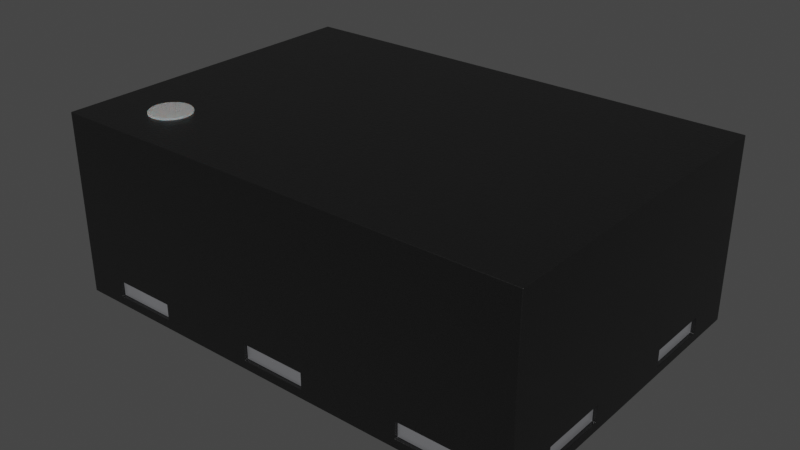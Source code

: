 # Source: UFDFN-6_1.45x1mm.blend  (saved by Blender 3.2.14; exported with 4.5.12 LTS)
import bpy
from mathutils import Matrix  # noqa: F401  (used for matrix-valued properties, if any)

bpy.ops.wm.read_factory_settings(use_empty=True)
scene = bpy.context.scene
scene.name = 'Scene'

# ---- collections
col_collection = bpy.data.collections.new('Collection'); scene.collection.children.link(col_collection)

# ---- materials (node trees are filled in below, after node groups)
mat_plastic_chip = bpy.data.materials.new('plastic_chip')
mat_plastic_chip.use_transparent_shadow = False
mat_plastic_chip.preview_render_type = 'CUBE'
mat_metal_pins = bpy.data.materials.new('metal_pins')
mat_metal_pins.use_transparent_shadow = False
mat_metal_pins.preview_render_type = 'CUBE'
mat_white_markings = bpy.data.materials.new('white_markings')
mat_white_markings.use_transparent_shadow = False
mat_white_markings.preview_render_type = 'FLAT'

# ---- material node trees
mat_plastic_chip.use_nodes = True; mat_plastic_chip.node_tree.nodes.clear()
_N = mat_plastic_chip.node_tree.nodes; _L = mat_plastic_chip.node_tree.links
n0 = _N.new('ShaderNodeBsdfPrincipled'); n0.name = 'Principled BSDF'; n0.location = (10, 300)
n0.distribution = 'GGX'
n0.subsurface_method = 'BURLEY'
n0.inputs[0].default_value = (0.009312, 0.009312, 0.009312, 1.0)
n0.inputs[1].default_value = 0.1372
n0.inputs[2].default_value = 0.3706
n0.inputs[3].default_value = 1.45
n0.inputs[27].default_value = (0.0, 0.0, 0.0, 1.0)
n0.inputs[28].default_value = 1.0
n1 = _N.new('ShaderNodeOutputMaterial'); n1.name = 'Material Output'; n1.location = (300, 300)
n2 = _N.new('ShaderNodeTexNoise'); n2.name = 'Noise Texture'; n2.location = (-893, 54)
n2.inputs[2].default_value = 200.0
n2.inputs[3].default_value = 3.6
n2.inputs[4].default_value = 0.8375
n3 = _N.new('ShaderNodeBump'); n3.name = 'Bump'; n3.location = (-604, -53)
n3.inputs[0].default_value = 0.08
n3.inputs[1].default_value = 1.0
n3.inputs[2].default_value = 1.0
_L.new(n0.outputs[0], n1.inputs[0])
_L.new(n2.outputs[0], n3.inputs[3])
_L.new(n3.outputs[0], n0.inputs[5])
n1.is_active_output = True
mat_metal_pins.use_nodes = True; mat_metal_pins.node_tree.nodes.clear()
_N = mat_metal_pins.node_tree.nodes; _L = mat_metal_pins.node_tree.links
n0 = _N.new('ShaderNodeMapping'); n0.name = 'Mapping'; n0.location = (-1447, -91)
n0.inputs[3].default_value = (4.8, 1.2, 1.1)
n1 = _N.new('ShaderNodeBsdfPrincipled'); n1.name = 'Principled BSDF'; n1.location = (-560, 254)
n1.distribution = 'GGX'
n1.subsurface_method = 'BURLEY'
n1.inputs[1].default_value = 0.7818
n1.inputs[2].default_value = 0.2886
n1.inputs[3].default_value = 1.45
n1.inputs[13].default_value = 0.0
n1.inputs[27].default_value = (0.0, 0.0, 0.0, 1.0)
n1.inputs[28].default_value = 1.0
n2 = _N.new('ShaderNodeOutputMaterial'); n2.name = 'Material Output.002'; n2.location = (-205, 253)
n2.width = 213
n3 = _N.new('ShaderNodeTexNoise'); n3.name = 'Noise Texture.002'; n3.location = (-1228, -73)
n3.inputs[2].default_value = 0.1
n3.inputs[3].default_value = 7.0
n3.inputs[4].default_value = 0.6
n3.inputs[8].default_value = 0.4
n4 = _N.new('ShaderNodeTexCoord'); n4.name = 'Texture Coordinate'; n4.location = (-1636, -116)
n5 = _N.new('ShaderNodeMix'); n5.name = 'Mix.001'; n5.location = (-921, 45)
n5.data_type = 'RGBA'
n5.inputs[6].default_value = (0.9398, 0.9547, 1.0, 1.0)
n5.inputs[7].default_value = (0.13, 0.1259, 0.1359, 1.0)
n6 = _N.new('ShaderNodeBump'); n6.name = 'Bump.001'; n6.location = (-1001, -227)
n6.inputs[0].default_value = 0.05
n6.inputs[1].default_value = 0.01
n6.inputs[2].default_value = 1.0
_L.new(n1.outputs[0], n2.inputs[0])
_L.new(n3.outputs[0], n6.inputs[3])
_L.new(n0.outputs[0], n3.inputs[0])
_L.new(n3.outputs[0], n5.inputs[0])
_L.new(n4.outputs[3], n0.inputs[0])
_L.new(n5.outputs[2], n1.inputs[0])
_L.new(n6.outputs[0], n1.inputs[5])
n2.is_active_output = True
mat_white_markings.use_nodes = True; mat_white_markings.node_tree.nodes.clear()
_N = mat_white_markings.node_tree.nodes; _L = mat_white_markings.node_tree.links
n0 = _N.new('ShaderNodeOutputMaterial'); n0.name = 'Material Output'; n0.location = (300, 300)
n1 = _N.new('ShaderNodeBsdfPrincipled'); n1.name = 'Principled BSDF'; n1.location = (-34, 272)
n1.distribution = 'GGX'
n1.subsurface_method = 'BURLEY'
n1.inputs[1].default_value = 0.02
n1.inputs[2].default_value = 0.4636
n1.inputs[3].default_value = 1.4
n1.inputs[8].default_value = 1.0
n1.inputs[10].default_value = 0.3682
n1.inputs[13].default_value = 0.6591
n1.inputs[18].default_value = 0.2318
n1.inputs[20].default_value = 0.6709
n1.inputs[24].default_value = 0.1191
n1.inputs[27].default_value = (0.0, 0.0, 0.0, 1.0)
n1.inputs[28].default_value = 1.0
n2 = _N.new('ShaderNodeMapping'); n2.name = 'Mapping'; n2.location = (-1010, 265)
n2.inputs[3].default_value = (3.0, 1.0, 1.0)
n3 = _N.new('ShaderNodeTexCoord'); n3.name = 'Texture Coordinate'; n3.location = (-1250, 180)
n4 = _N.new('ShaderNodeBump'); n4.name = 'Bump'; n4.location = (-376, -99)
n4.inputs[0].default_value = 0.05
n4.inputs[1].default_value = 1.0
n4.inputs[2].default_value = 1.0
n5 = _N.new('ShaderNodeTexNoise'); n5.name = 'Noise Texture'; n5.location = (-662, 176)
n5.inputs[2].default_value = 88.0
n5.inputs[3].default_value = 10.8
n5.inputs[4].default_value = 0.9167
n5.inputs[8].default_value = 1.6
n6 = _N.new('ShaderNodeValToRGB'); n6.name = 'ColorRamp'; n6.location = (-354, 186)
while len(n6.color_ramp.elements) > 1: n6.color_ramp.elements.remove(n6.color_ramp.elements[-1])
n6.color_ramp.elements[0].position = 0.0; n6.color_ramp.elements[0].color = (0.2596, 0.2596, 0.2596, 1.0)
_e = n6.color_ramp.elements.new(1.0); _e.color = (0.6303, 0.6303, 0.6303, 1.0)
n7 = _N.new('ShaderNodeMix'); n7.name = 'Mix'; n7.location = (-204, 152)
n7.data_type = 'RGBA'
n7.inputs[0].default_value = 0.3682
n7.inputs[7].default_value = (0.2525, 0.2525, 0.2525, 1.0)
_L.new(n5.outputs[0], n6.inputs[0])
_L.new(n1.outputs[0], n0.inputs[0])
_L.new(n3.outputs[2], n2.inputs[0])
_L.new(n2.outputs[0], n5.inputs[0])
_L.new(n5.outputs[0], n4.inputs[3])
_L.new(n4.outputs[0], n1.inputs[5])
_L.new(n6.outputs[0], n7.inputs[6])
_L.new(n7.outputs[2], n1.inputs[0])
n0.is_active_output = True

# ---- world
world_world = bpy.data.worlds.new('World'); scene.world = world_world
world_world.use_nodes = True; world_world.node_tree.nodes.clear()
_N = world_world.node_tree.nodes; _L = world_world.node_tree.links
n0 = _N.new('ShaderNodeOutputWorld'); n0.name = 'World Output'; n0.location = (300, 300)
n1 = _N.new('ShaderNodeBackground'); n1.name = 'Background'; n1.location = (10, 300)
n1.inputs[0].default_value = (0.05088, 0.05088, 0.05088, 1.0)
_L.new(n1.outputs[0], n0.inputs[0])
n0.is_active_output = True
world_world.color = (0.05088, 0.05088, 0.05088)
world_world.use_sun_shadow = False
world_world.sun_shadow_jitter_overblur = 0.0

# ---- meshes
me_shape_9_indexedfaceset = bpy.data.meshes.new('SHAPE_9_IndexedFaceSet')
me_shape_9_indexedfaceset.from_pydata([(-0.725, 0.5, 0.05), (0.725, 0.5, 0.05), (-0.725, 0.5, 0.6), (0.725, 0.5, 0.6), (0.725, -0.5, 0.05), (-0.725, -0.5, 0.6), (0.725, -0.5, 0.6), (-0.725, -0.5, 0.05), (0.6, 0.36, 0.077), (0.1, 0.36, 0.077), (-0.1, 0.36, 0.077), (-0.4, 0.36, 0.127), (-0.4, 0.36, 0.077), (-0.6, 0.36, 0.077), (-0.6, -0.36, 0.077), (-0.4, -0.36, 0.127), (-0.4, -0.36, 0.077), (0.4, 0.36, 0.127), (-0.1, 0.36, 0.127), (-0.6, 0.36, 0.127), (0.1, -0.36, 0.077), (0.1, -0.36, 0.127), (-0.1, -0.36, 0.077), (-0.1, -0.36, 0.127), (-0.6, -0.36, 0.127), (0.6, 0.36, 0.127), (0.6, -0.36, 0.127), (0.6, -0.36, 0.077), (0.4, -0.36, 0.127), (0.4, -0.36, 0.077), (0.1, 0.36, 0.127), (0.4, 0.36, 0.077), (0.61, -0.15, 0.127), (-0.61, -0.15, 0.127), (-0.61, 0.15, 0.127), (0.61, 0.35, 0.077), (-0.61, 0.35, 0.077), (-0.61, -0.35, 0.077), (0.61, 0.15, 0.077), (-0.61, 0.35, 0.127), (-0.61, -0.35, 0.127), (0.61, 0.35, 0.127), (0.61, -0.15, 0.077), (-0.61, -0.15, 0.077), (-0.61, 0.15, 0.077), (0.61, -0.35, 0.127), (0.61, -0.35, 0.077), (0.61, 0.15, 0.127), (0.725, -0.35, 0.077), (0.725, -0.15, 0.077), (0.725, -0.35, 0.127), (0.725, 0.15, 0.077), (0.725, 0.35, 0.127), (0.725, 0.35, 0.077), (0.725, 0.15, 0.127), (0.725, -0.15, 0.127), (-0.725, -0.35, 0.077), (-0.725, -0.15, 0.077), (-0.725, -0.35, 0.127), (-0.725, 0.15, 0.077), (-0.725, 0.15, 0.127), (-0.725, -0.15, 0.127), (-0.725, 0.35, 0.127), (-0.725, 0.35, 0.077), (-0.6, 0.5, 0.077), (-0.4, 0.5, 0.077), (-0.1, 0.5, 0.077), (0.1, 0.5, 0.077), (0.4, 0.5, 0.077), (0.6, 0.5, 0.077), (0.4, 0.5, 0.127), (0.6, 0.5, 0.127), (-0.1, 0.5, 0.127), (0.1, 0.5, 0.127), (-0.4, 0.5, 0.127), (-0.6, 0.5, 0.127), (-0.6, -0.5, 0.077), (-0.4, -0.5, 0.077), (-0.1, -0.5, 0.077), (0.1, -0.5, 0.077), (0.4, -0.5, 0.077), (0.6, -0.5, 0.077), (-0.4, -0.5, 0.127), (0.4, -0.5, 0.127), (-0.1, -0.5, 0.127), (0.1, -0.5, 0.127), (-0.6, -0.5, 0.127), (0.6, -0.5, 0.127), (-0.5203, -0.3909, 0.605), (-0.4604, -0.3128, 0.605), (-0.4765, -0.285, 0.605), (-0.4893, -0.2752, 0.605), (-0.5642, -0.285, 0.605), (-0.4583, -0.3289, 0.605), (-0.5741, -0.3599, 0.605), (-0.5642, -0.3727, 0.605), (-0.4765, -0.3727, 0.605), (-0.5514, -0.3826, 0.605), (-0.4604, -0.3449, 0.605), (-0.5364, -0.269, 0.605), (-0.5514, -0.2752, 0.605), (-0.5741, -0.2979, 0.605), (-0.5043, -0.3888, 0.605), (-0.4893, -0.3826, 0.605), (-0.5802, -0.3449, 0.605), (-0.4666, -0.2979, 0.605), (-0.5824, -0.3289, 0.605), (-0.5802, -0.3128, 0.605), (-0.5043, -0.269, 0.605), (-0.4666, -0.3599, 0.605), (-0.5364, -0.3888, 0.605), (-0.5203, -0.2669, 0.605), (-0.5741, -0.3599, 0.505), (-0.5642, -0.3727, 0.505), (-0.4765, -0.285, 0.505), (-0.4893, -0.2752, 0.505), (-0.5043, -0.3888, 0.505), (-0.4893, -0.3826, 0.505), (-0.5802, -0.3449, 0.505), (-0.4666, -0.2979, 0.505), (-0.4604, -0.3128, 0.505), (-0.4583, -0.3289, 0.505), (-0.5642, -0.285, 0.505), (-0.5741, -0.2979, 0.505), (-0.5514, -0.2752, 0.505), (-0.5824, -0.3289, 0.505), (-0.5802, -0.3128, 0.505), (-0.5043, -0.269, 0.505), (-0.4604, -0.3449, 0.505), (-0.5514, -0.3826, 0.505), (-0.4666, -0.3599, 0.505), (-0.4765, -0.3727, 0.505), (-0.5203, -0.3909, 0.505), (-0.5364, -0.3888, 0.505), (-0.5364, -0.269, 0.505), (-0.5203, -0.2669, 0.505), (-0.4, 0.49, 0.127), (-0.1, -0.45, 4.371e-09), (-0.1, -0.15, 4.371e-09), (0.1, -0.15, -4.371e-09), (0.1, -0.45, -4.371e-09), (0.1, -0.45, 0.05), (-0.1, -0.15, 0.05), (-0.1, -0.45, 0.05), (0.1, -0.15, 0.05), (-0.4, 0.15, 1.748e-08), (-0.4, 0.45, 1.748e-08), (-0.4, 0.15, 0.05), (-0.6, 0.45, 2.623e-08), (-0.6, 0.15, 2.623e-08), (-0.6, 0.45, 0.05), (-0.6, 0.15, 0.05), (-0.4, 0.45, 0.05), (-0.1, 0.15, 4.371e-09), (0.1, 0.15, -4.371e-09), (0.1, 0.15, 0.05), (0.1, 0.45, -4.371e-09), (-0.1, 0.45, 4.371e-09), (0.1, 0.45, 0.05), (-0.1, 0.45, 0.05), (-0.1, 0.15, 0.05), (0.4, 0.45, -1.748e-08), (0.6, 0.15, -2.623e-08), (0.4, 0.15, -1.748e-08), (0.4, 0.15, 0.05), (0.6, 0.45, -2.623e-08), (0.4, 0.45, 0.05), (0.6, 0.45, 0.05), (0.6, 0.15, 0.05), (0.4, -0.45, -1.748e-08), (0.6, -0.15, -2.623e-08), (0.4, -0.15, -1.748e-08), (0.6, -0.45, -2.623e-08), (0.6, -0.45, 0.05), (0.6, -0.15, 0.05), (0.4, -0.15, 0.05), (0.4, -0.45, 0.05), (-0.6, -0.49, 0.077), (-0.4, -0.49, 0.077), (0.1, -0.49, 0.077), (0.6, 0.36, 0.077), (0.6, 0.49, 0.077), (0.4, 0.49, 0.127), (0.1, 0.36, 0.077), (0.1, 0.49, 0.127), (-0.1, 0.36, 0.077), (-0.4, 0.36, 0.127), (-0.4, 0.36, 0.077), (-0.6, 0.36, 0.077), (-0.6, -0.36, 0.077), (-0.4, -0.36, 0.127), (-0.4, -0.36, 0.077), (-0.1, -0.49, 0.077), (0.6, -0.49, 0.127), (-0.5, -0.1, 0.05), (-0.4, -0.1, 0.05), (-0.6, -0.2, 0.05), (-0.5, -0.1, 2.186e-08), (-0.6, -0.45, 0.05), (-0.6, -0.45, 2.623e-08), (-0.4, -0.45, 0.05), (-0.4, -0.45, 1.748e-08), (-0.4, -0.1, 1.748e-08), (-0.6, -0.2, 2.623e-08), (0.4, 0.36, 0.127), (-0.1, 0.36, 0.127), (-0.6, 0.36, 0.127), (0.1, -0.36, 0.077), (0.1, -0.36, 0.127), (-0.1, -0.36, 0.077), (-0.1, -0.36, 0.127), (-0.6, -0.36, 0.127), (-0.1, 0.49, 0.077), (-0.6, 0.49, 0.127), (-0.4, 0.49, 0.077), (0.6, 0.36, 0.127), (0.6, -0.49, 0.077), (0.4, -0.49, 0.077), (0.6, -0.36, 0.127), (0.6, -0.36, 0.077), (-0.1, 0.49, 0.127), (-0.4, -0.49, 0.127), (0.4, -0.49, 0.127), (-0.6, -0.49, 0.127), (0.1, -0.49, 0.127), (-0.1, -0.49, 0.127), (0.4, -0.36, 0.127), (0.4, -0.36, 0.077), (-0.6, 0.49, 0.077), (0.1, 0.36, 0.127), (0.1, 0.49, 0.077), (0.4, 0.36, 0.077), (0.4, 0.49, 0.077), (0.6, 0.49, 0.127), (0.61, -0.15, 0.127), (-0.715, -0.35, 0.127), (-0.61, -0.15, 0.127), (-0.61, 0.15, 0.127), (0.715, 0.35, 0.127), (-0.715, 0.35, 0.077), (0.61, 0.35, 0.077), (-0.61, 0.35, 0.077), (-0.715, 0.15, 0.127), (-0.715, 0.15, 0.077), (-0.715, -0.35, 0.077), (-0.61, -0.35, 0.077), (0.61, 0.15, 0.077), (-0.715, 0.35, 0.127), (-0.61, 0.35, 0.127), (-0.61, -0.35, 0.127), (0.715, -0.15, 0.127), (0.715, -0.35, 0.127), (0.715, 0.15, 0.127), (0.715, 0.35, 0.077), (-0.715, -0.15, 0.077), (-0.715, -0.15, 0.127), (0.61, 0.35, 0.127), (0.715, -0.15, 0.077), (0.715, 0.15, 0.077), (0.61, -0.15, 0.077), (0.715, -0.35, 0.077), (-0.61, -0.15, 0.077), (-0.61, 0.15, 0.077), (0.61, -0.35, 0.127), (0.61, -0.35, 0.077), (0.61, 0.15, 0.127)], [], [(6, 50, 55), (49, 1, 51), (7, 57, 59), (67, 68, 1), (73, 72, 2), (83, 87, 6), (53, 1, 52), (1, 3, 52), (2, 60, 61, 5), (6, 4, 50), (4, 48, 50), (54, 52, 3), (60, 59, 57, 61), (49, 48, 4), (1, 53, 51), (49, 4, 1), (58, 56, 7), (7, 5, 58), (58, 5, 61), (2, 0, 62), (0, 63, 62), (74, 72, 66, 65), (2, 62, 60), (63, 0, 59), (0, 7, 59), (7, 56, 57), (68, 69, 1), (1, 0, 66), (0, 64, 65), (65, 66, 0), (66, 67, 1), (75, 64, 0), (3, 1, 71), (1, 69, 71), (75, 0, 2), (67, 73, 70, 68), (74, 75, 2), (2, 3, 73), (3, 71, 70), (85, 79, 80, 83), (3, 70, 73), (74, 2, 72), (3, 2, 5, 6), (55, 54, 3, 6), (76, 7, 77), (7, 4, 78), (77, 7, 78), (4, 81, 80), (78, 84, 82, 77), (70, 71, 25, 17), (80, 79, 4), (79, 78, 4), (81, 4, 87), (4, 6, 87), (5, 7, 86), (7, 76, 86), (86, 82, 5), (82, 84, 5), (5, 84, 6), (84, 85, 6), (85, 83, 6), (83, 28, 26, 87), (86, 24, 15, 82), (68, 31, 8, 69), (66, 10, 9, 67), (76, 77, 16, 14), (78, 79, 20, 22), (80, 81, 27, 29), (75, 74, 11, 19), (72, 73, 30, 18), (84, 23, 21, 85), (64, 13, 12, 65), (71, 69, 8, 25), (68, 70, 17, 31), (73, 67, 9, 30), (66, 72, 18, 10), (74, 65, 12, 11), (64, 75, 19, 13), (76, 14, 24, 86), (82, 15, 16, 77), (78, 22, 23, 84), (85, 21, 20, 79), (80, 29, 28, 83), (87, 26, 27, 81), (52, 54, 47, 41), (60, 62, 39, 34), (55, 50, 45, 32), (53, 35, 38, 51), (57, 56, 37, 43), (49, 42, 46, 48), (63, 59, 44, 36), (58, 61, 33, 40), (52, 41, 35, 53), (62, 63, 36, 39), (59, 60, 34, 44), (61, 57, 43, 33), (56, 58, 40, 37), (50, 48, 46, 45), (55, 32, 42, 49), (54, 51, 38, 47), (44, 34, 39, 36), (37, 40, 33, 43), (41, 47, 38, 35), (45, 46, 42, 32), (31, 17, 25, 8), (10, 18, 30, 9), (13, 19, 11, 12), (21, 23, 22, 20), (14, 16, 15, 24), (28, 29, 27, 26), (4, 7, 0, 1), (55, 49, 51, 54), (97, 110, 88, 102, 103, 96, 109, 98, 93, 89, 105, 90, 91, 108, 111, 99, 100, 92, 101, 107, 106, 104, 94, 95), (97, 95, 113, 129), (129, 113, 112, 118, 125, 126, 123, 122, 124, 134, 135, 127, 115, 114, 119, 120, 121, 128, 130, 131, 117, 116, 132, 133), (105, 89, 120, 119), (100, 99, 134, 124), (98, 109, 130, 128), (89, 93, 121, 120), (99, 111, 135, 134), (109, 96, 131, 130), (101, 92, 122, 123), (111, 108, 127, 135), (95, 94, 112, 113), (96, 103, 117, 131), (92, 100, 124, 122), (107, 101, 123, 126), (91, 90, 114, 115), (102, 88, 132, 116), (106, 107, 126, 125), (103, 102, 116, 117), (88, 110, 133, 132), (108, 91, 115, 127), (94, 104, 118, 112), (110, 97, 129, 133), (93, 98, 128, 121), (90, 105, 119, 114), (104, 106, 125, 118), (233, 182, 204, 215), (218, 226, 222, 193), (190, 211, 223, 221), (181, 180, 231, 232), (230, 183, 185, 212), (191, 178, 177, 189), (207, 179, 192, 209), (219, 216, 217, 227), (136, 213, 206, 186), (184, 220, 205, 229), (208, 210, 225, 224), (139, 144, 141, 140), (140, 141, 143, 137), (137, 143, 142, 138), (138, 142, 144, 139), (142, 143, 141, 144), (149, 148, 146, 145), (146, 152, 147, 145), (137, 138, 139, 140), (145, 147, 151, 149), (148, 150, 152, 146), (150, 151, 147, 152), (153, 157, 156, 154), (156, 158, 155, 154), (154, 155, 160, 153), (149, 151, 150, 148), (153, 160, 159, 157), (159, 160, 155, 158), (163, 161, 165, 162), (165, 167, 168, 162), (162, 168, 164, 163), (161, 166, 167, 165), (157, 159, 158, 156), (166, 164, 168, 167), (171, 175, 174, 170), (170, 174, 173, 172), (172, 173, 176, 169), (169, 176, 175, 171), (174, 175, 176, 173), (214, 187, 188, 228), (181, 233, 215, 180), (182, 232, 231, 204), (230, 184, 229, 183), (185, 205, 220, 212), (186, 187, 214, 136), (188, 206, 213, 228), (177, 223, 211, 189), (221, 178, 191, 190), (192, 225, 210, 209), (207, 208, 224, 179), (226, 227, 217, 222), (219, 218, 193, 216), (197, 194, 195, 202), (202, 201, 199, 203, 197), (203, 196, 194, 197), (199, 198, 196, 203), (201, 200, 198, 199), (202, 195, 200, 201), (163, 164, 166, 161), (169, 171, 170, 172), (222, 217, 216, 193), (224, 225, 192, 179), (221, 223, 177, 178), (213, 136, 214, 228), (182, 233, 181, 232), (220, 184, 230, 212), (238, 256, 265, 252), (248, 247, 242, 237), (250, 234, 263, 251), (253, 258, 246, 240), (261, 245, 244, 254), (257, 260, 264, 259), (241, 262, 243, 239), (236, 255, 235, 249), (240, 256, 238, 253), (239, 247, 248, 241), (242, 243, 262, 237), (236, 261, 254, 255), (245, 249, 235, 244), (260, 251, 263, 264), (250, 257, 259, 234), (265, 246, 258, 252), (254, 244, 235, 255), (250, 251, 260, 257), (252, 258, 253, 238), (242, 247, 239, 243), (237, 262, 241, 248), (249, 245, 261, 236), (265, 256, 240, 246), (264, 263, 234, 259), (204, 231, 180, 215), (205, 185, 183, 229), (206, 188, 187, 186), (210, 208, 207, 209), (191, 189, 211, 190), (227, 226, 218, 219), (195, 194, 196, 198, 200)])
me_shape_9_indexedfaceset.polygons.foreach_set('use_smooth', [True] * 235)
me_shape_9_indexedfaceset.polygons.foreach_set('material_index', [0, 0, 0, 0, 0, 0, 0, 0, 0, 0, 0, 0, 0, 0, 0, 0, 0, 0, 0, 0, 0, 0, 0, 0, 0, 0, 0, 0, 0, 0, 0, 0, 0, 0, 0, 0, 0, 0, 0, 0, 0, 0, 0, 0, 0, 0, 0, 0, 0, 0, 0, 0, 0, 0, 0, 0, 0, 0, 0, 0, 0, 0, 0, 0, 0, 0, 0, 0, 0, 0, 0, 0, 0, 0, 0, 0, 0, 0, 0, 0, 0, 0, 0, 0, 0, 0, 0, 0, 0, 0, 0, 0, 0, 0, 0, 0, 0, 0, 0, 0, 0, 0, 0, 0, 0, 0, 0, 0, 0, 0, 0, 0, 2, 2, 2, 2, 2, 2, 2, 2, 2, 2, 2, 2, 2, 2, 2, 2, 2, 2, 2, 2, 2, 2, 2, 2, 2, 2, 1, 1, 1, 1, 1, 1, 1, 1, 1, 1, 1, 1, 1, 1, 1, 1, 1, 1, 1, 1, 1, 1, 1, 1, 1, 1, 1, 1, 1, 1, 1, 1, 1, 1, 1, 1, 1, 1, 1, 1, 1, 1, 1, 1, 1, 1, 1, 1, 1, 1, 1, 1, 1, 1, 1, 1, 1, 1, 1, 1, 1, 1, 1, 1, 1, 1, 1, 1, 1, 1, 1, 1, 1, 1, 1, 1, 1, 1, 1, 1, 1, 1, 1, 1, 1, 1, 1, 1, 1, 1, 1, 1, 1, 1, 1, 1, 1])
_k = set([(0, 1), (0, 2), (0, 7), (1, 3), (1, 4), (2, 3), (2, 5), (3, 6), (4, 6), (4, 7), (5, 6), (5, 7), (8, 25), (8, 31), (8, 69), (9, 10), (9, 30), (9, 67), (10, 18), (10, 66), (11, 12), (11, 19), (11, 74), (12, 13), (12, 65), (13, 19), (13, 64), (14, 16), (14, 24), (14, 76), (15, 16), (15, 24), (15, 82), (16, 77), (17, 25), (17, 31), (17, 70), (18, 30), (18, 72), (19, 75), (20, 21), (20, 22), (20, 79), (21, 23), (21, 85), (22, 23), (22, 78), (23, 84), (24, 86), (25, 71), (26, 27), (26, 28), (26, 87), (27, 29), (27, 81), (28, 29), (28, 83), (29, 80), (30, 73), (31, 68), (32, 42), (32, 45), (32, 55), (33, 40), (33, 43), (33, 61), (34, 39), (34, 44), (34, 60), (35, 38), (35, 41), (35, 53), (36, 39), (36, 44), (36, 63), (37, 40), (37, 43), (37, 56), (38, 47), (38, 51), (39, 62), (40, 58), (41, 47), (41, 52), (42, 46), (42, 49), (43, 57), (44, 59), (45, 46), (45, 50), (46, 48), (47, 54), (48, 49), (48, 50), (49, 55), (50, 55), (51, 53), (51, 54), (52, 53), (52, 54), (56, 57), (56, 58), (57, 61), (58, 61), (59, 60), (59, 63), (60, 62), (62, 63), (64, 65), (64, 75), (65, 74), (66, 67), (66, 72), (67, 73), (68, 69), (68, 70), (69, 71), (70, 71), (72, 73), (74, 75), (76, 77), (76, 86), (77, 82), (78, 79), (78, 84), (79, 85), (80, 81), (80, 83), (81, 87), (82, 86), (83, 87), (84, 85), (88, 102), (88, 110), (89, 93), (89, 105), (90, 91), (90, 105), (91, 108), (92, 100), (92, 101), (93, 98), (94, 95), (94, 104), (95, 97), (96, 103), (96, 109), (97, 110), (98, 109), (99, 100), (99, 111), (101, 107), (102, 103), (104, 106), (106, 107), (108, 111), (112, 113), (112, 118), (113, 129), (114, 115), (114, 119), (115, 127), (116, 117), (116, 132), (117, 131), (118, 125), (119, 120), (120, 121), (121, 128), (122, 123), (122, 124), (123, 126), (124, 134), (125, 126), (127, 135), (128, 130), (129, 133), (130, 131), (132, 133), (134, 135), (136, 186), (136, 213), (136, 214), (137, 138), (137, 140), (137, 143), (138, 139), (138, 142), (139, 140), (139, 144), (140, 141), (141, 143), (141, 144), (142, 143), (142, 144), (145, 146), (145, 147), (145, 149), (146, 148), (146, 152), (147, 151), (147, 152), (148, 149), (148, 150), (149, 151), (150, 151), (150, 152), (153, 154), (153, 157), (153, 160), (154, 155), (154, 156), (155, 158), (155, 160), (156, 157), (156, 158), (157, 159), (158, 159), (159, 160), (161, 163), (161, 165), (161, 166), (162, 163), (162, 165), (162, 168), (163, 164), (164, 166), (164, 168), (165, 167), (166, 167), (167, 168), (169, 171), (169, 172), (169, 176), (170, 171), (170, 172), (170, 174), (171, 175), (172, 173), (173, 174), (173, 176), (174, 175), (175, 176), (177, 178), (177, 189), (177, 223), (178, 191), (178, 221), (179, 192), (179, 207), (179, 224), (180, 181), (180, 215), (180, 231), (181, 232), (181, 233), (182, 204), (182, 232), (182, 233), (183, 185), (183, 229), (183, 230), (184, 220), (184, 229), (184, 230), (185, 205), (185, 212), (186, 187), (186, 206), (187, 188), (187, 214), (188, 206), (188, 228), (189, 191), (189, 211), (190, 191), (190, 211), (190, 221), (192, 209), (192, 225), (193, 216), (193, 218), (193, 222), (194, 195), (194, 196), (194, 197), (195, 200), (195, 202), (196, 198), (196, 203), (197, 202), (197, 203), (198, 199), (198, 200), (199, 201), (199, 203), (200, 201), (201, 202), (204, 215), (204, 231), (205, 220), (205, 229), (206, 213), (207, 208), (207, 209), (208, 210), (208, 224), (209, 210), (210, 225), (211, 223), (212, 220), (212, 230), (213, 228), (214, 228), (215, 233), (216, 217), (216, 219), (217, 222), (217, 227), (218, 219), (218, 226), (219, 227), (221, 223), (222, 226), (224, 225), (226, 227), (231, 232), (234, 250), (234, 259), (234, 263), (235, 244), (235, 249), (235, 255), (236, 249), (236, 255), (236, 261), (237, 242), (237, 248), (237, 262), (238, 252), (238, 253), (238, 256), (239, 241), (239, 243), (239, 247), (240, 246), (240, 253), (240, 256), (241, 248), (241, 262), (242, 243), (242, 247), (243, 262), (244, 245), (244, 254), (245, 249), (245, 261), (246, 258), (246, 265), (247, 248), (250, 251), (250, 257), (251, 260), (251, 263), (252, 258), (252, 265), (253, 258), (254, 255), (254, 261), (256, 265), (257, 259), (257, 260), (259, 264), (260, 264), (263, 264)])
me_shape_9_indexedfaceset.attributes.new('sharp_edge', 'BOOLEAN', 'EDGE').data.foreach_set('value', [ (min(e.vertices), max(e.vertices)) in _k for e in me_shape_9_indexedfaceset.edges])
_uv = me_shape_9_indexedfaceset.uv_layers.new(name='UVMap')
_uv.uv.foreach_set('vector', [0.1803, 0.8037, 0.2838, 0.4775, 0.4217, 0.4775, 0.4217, 0.443, 0.87, 0.4244, 0.6286, 0.443, 0.1803, 0.4244, 0.4217, 0.443, 0.6286, 0.443, 0.6089, 0.443, 0.8158, 0.443, 1.04, 0.4244, 0.6089, 0.4775, 0.471, 0.4775, 0.03995, 0.8037, 0.8158, 0.4775, 0.9537, 0.4775, 1.04, 0.8037, 0.7665, 0.443, 0.87, 0.4244, 0.7665, 0.4775, 0.87, 0.4244, 0.87, 0.8037, 0.7665, 0.4775, 0.87, 0.8037, 0.6286, 0.4775, 0.4217, 0.4775, 0.1803, 0.8037, 0.1803, 0.8037, 0.1803, 0.4244, 0.2838, 0.4775, 0.1803, 0.4244, 0.2838, 0.443, 0.2838, 0.4775, 0.6286, 0.4775, 0.7665, 0.4775, 0.87, 0.8037, 0.6286, 0.4775, 0.6286, 0.443, 0.4217, 0.443, 0.4217, 0.4775, 0.4217, 0.443, 0.2838, 0.443, 0.1803, 0.4244, 0.87, 0.4244, 0.7665, 0.443, 0.6286, 0.443, 0.4217, 0.443, 0.1803, 0.4244, 0.87, 0.4244, 0.2838, 0.4775, 0.2838, 0.443, 0.1803, 0.4244, 0.1803, 0.4244, 0.1803, 0.8037, 0.2838, 0.4775, 0.2838, 0.4775, 0.1803, 0.8037, 0.4217, 0.4775, 0.87, 0.8037, 0.87, 0.4244, 0.7665, 0.4775, 0.87, 0.4244, 0.7665, 0.443, 0.7665, 0.4775, 0.2641, 0.4775, 0.471, 0.4775, 0.471, 0.443, 0.2641, 0.443, 0.87, 0.8037, 0.7665, 0.4775, 0.6286, 0.4775, 0.7665, 0.443, 0.87, 0.4244, 0.6286, 0.443, 0.87, 0.4244, 0.1803, 0.4244, 0.6286, 0.443, 0.1803, 0.4244, 0.2838, 0.443, 0.4217, 0.443, 0.8158, 0.443, 0.9537, 0.443, 1.04, 0.4244, 1.04, 0.4244, 0.03995, 0.4244, 0.471, 0.443, 0.03995, 0.4244, 0.1262, 0.443, 0.2641, 0.443, 0.2641, 0.443, 0.471, 0.443, 0.03995, 0.4244, 0.471, 0.443, 0.6089, 0.443, 1.04, 0.4244, 0.1262, 0.4775, 0.1262, 0.443, 0.03995, 0.4244, 1.04, 0.8037, 1.04, 0.4244, 0.9537, 0.4775, 1.04, 0.4244, 0.9537, 0.443, 0.9537, 0.4775, 0.1262, 0.4775, 0.03995, 0.4244, 0.03995, 0.8037, 0.6089, 0.443, 0.6089, 0.4775, 0.8158, 0.4775, 0.8158, 0.443, 0.2641, 0.4775, 0.1262, 0.4775, 0.03995, 0.8037, 0.03995, 0.8037, 1.04, 0.8037, 0.6089, 0.4775, 1.04, 0.8037, 0.9537, 0.4775, 0.8158, 0.4775, 0.6089, 0.4775, 0.6089, 0.443, 0.8158, 0.443, 0.8158, 0.4775, 1.04, 0.8037, 0.8158, 0.4775, 0.6089, 0.4775, 0.2641, 0.4775, 0.03995, 0.8037, 0.471, 0.4775, 1.04, 0.87, 0.03995, 0.87, 0.03995, 0.1803, 1.04, 0.1803, 0.4217, 0.4775, 0.6286, 0.4775, 0.87, 0.8037, 0.1803, 0.8037, 0.1262, 0.443, 0.03995, 0.4244, 0.2641, 0.443, 0.03995, 0.4244, 1.04, 0.4244, 0.471, 0.443, 0.2641, 0.443, 0.03995, 0.4244, 0.471, 0.443, 1.04, 0.4244, 0.9537, 0.443, 0.8158, 0.443, 0.471, 0.443, 0.471, 0.4775, 0.2641, 0.4775, 0.2641, 0.443, 0.8158, 0.87, 0.9537, 0.87, 0.9537, 0.7734, 0.8158, 0.7734, 0.8158, 0.443, 0.6089, 0.443, 1.04, 0.4244, 0.6089, 0.443, 0.471, 0.443, 1.04, 0.4244, 0.9537, 0.443, 1.04, 0.4244, 0.9537, 0.4775, 1.04, 0.4244, 1.04, 0.8037, 0.9537, 0.4775, 0.03995, 0.8037, 0.03995, 0.4244, 0.1262, 0.4775, 0.03995, 0.4244, 0.1262, 0.443, 0.1262, 0.4775, 0.1262, 0.4775, 0.2641, 0.4775, 0.03995, 0.8037, 0.2641, 0.4775, 0.471, 0.4775, 0.03995, 0.8037, 0.03995, 0.8037, 0.471, 0.4775, 1.04, 0.8037, 0.471, 0.4775, 0.6089, 0.4775, 1.04, 0.8037, 0.6089, 0.4775, 0.8158, 0.4775, 1.04, 0.8037, 0.8158, 0.1803, 0.8158, 0.2769, 0.9537, 0.2769, 0.9537, 0.1803, 0.1262, 0.1803, 0.1262, 0.2769, 0.2641, 0.2769, 0.2641, 0.1803, 0.8158, 0.87, 0.8158, 0.7734, 0.9537, 0.7734, 0.9537, 0.87, 0.471, 0.87, 0.471, 0.7734, 0.6089, 0.7734, 0.6089, 0.87, 0.1262, 0.1803, 0.2641, 0.1803, 0.2641, 0.2769, 0.1262, 0.2769, 0.471, 0.1803, 0.6089, 0.1803, 0.6089, 0.2769, 0.471, 0.2769, 0.8158, 0.1803, 0.9537, 0.1803, 0.9537, 0.2769, 0.8158, 0.2769, 0.1262, 0.87, 0.2641, 0.87, 0.2641, 0.7734, 0.1262, 0.7734, 0.471, 0.87, 0.6089, 0.87, 0.6089, 0.7734, 0.471, 0.7734, 0.471, 0.1803, 0.471, 0.2769, 0.6089, 0.2769, 0.6089, 0.1803, 0.1262, 0.87, 0.1262, 0.7734, 0.2641, 0.7734, 0.2641, 0.87, 0.87, 0.4775, 0.87, 0.443, 0.7734, 0.443, 0.7734, 0.4775, 0.87, 0.443, 0.87, 0.4775, 0.7734, 0.4775, 0.7734, 0.443, 0.87, 0.4775, 0.87, 0.443, 0.7734, 0.443, 0.7734, 0.4775, 0.87, 0.443, 0.87, 0.4775, 0.7734, 0.4775, 0.7734, 0.443, 0.87, 0.4775, 0.87, 0.443, 0.7734, 0.443, 0.7734, 0.4775, 0.87, 0.443, 0.87, 0.4775, 0.7734, 0.4775, 0.7734, 0.443, 0.1803, 0.443, 0.2769, 0.443, 0.2769, 0.4775, 0.1803, 0.4775, 0.1803, 0.4775, 0.2769, 0.4775, 0.2769, 0.443, 0.1803, 0.443, 0.1803, 0.443, 0.2769, 0.443, 0.2769, 0.4775, 0.1803, 0.4775, 0.1803, 0.4775, 0.2769, 0.4775, 0.2769, 0.443, 0.1803, 0.443, 0.1803, 0.443, 0.2769, 0.443, 0.2769, 0.4775, 0.1803, 0.4775, 0.1803, 0.4775, 0.2769, 0.4775, 0.2769, 0.443, 0.1803, 0.443, 1.04, 0.7665, 1.04, 0.6286, 0.9606, 0.6286, 0.9606, 0.7665, 0.03995, 0.6286, 0.03995, 0.7665, 0.1193, 0.7665, 0.1193, 0.6286, 1.04, 0.4217, 1.04, 0.2838, 0.9606, 0.2838, 0.9606, 0.4217, 1.04, 0.7665, 0.9606, 0.7665, 0.9606, 0.6286, 1.04, 0.6286, 0.03995, 0.4217, 0.03995, 0.2838, 0.1193, 0.2838, 0.1193, 0.4217, 1.04, 0.4217, 0.9606, 0.4217, 0.9606, 0.2838, 1.04, 0.2838, 0.03995, 0.7665, 0.03995, 0.6286, 0.1193, 0.6286, 0.1193, 0.7665, 0.03995, 0.2838, 0.03995, 0.4217, 0.1193, 0.4217, 0.1193, 0.2838, 1.04, 0.4775, 0.9606, 0.4775, 0.9606, 0.443, 1.04, 0.443, 0.03995, 0.4775, 0.03995, 0.443, 0.1193, 0.443, 0.1193, 0.4775, 0.03995, 0.443, 0.03995, 0.4775, 0.1193, 0.4775, 0.1193, 0.443, 0.03995, 0.4775, 0.03995, 0.443, 0.1193, 0.443, 0.1193, 0.4775, 0.03995, 0.443, 0.03995, 0.4775, 0.1193, 0.4775, 0.1193, 0.443, 1.04, 0.4775, 1.04, 0.443, 0.9606, 0.443, 0.9606, 0.4775, 1.04, 0.4775, 0.9606, 0.4775, 0.9606, 0.443, 1.04, 0.443, 1.04, 0.4775, 1.04, 0.443, 0.9606, 0.443, 0.9606, 0.4775, 0.6286, 0.443, 0.6286, 0.4775, 0.7665, 0.4775, 0.7665, 0.443, 0.2838, 0.443, 0.2838, 0.4775, 0.4217, 0.4775, 0.4217, 0.443, 0.7665, 0.4775, 0.6286, 0.4775, 0.6286, 0.443, 0.7665, 0.443, 0.2838, 0.4775, 0.2838, 0.443, 0.4217, 0.443, 0.4217, 0.4775, 0.8158, 0.443, 0.8158, 0.4775, 0.9537, 0.4775, 0.9537, 0.443, 0.471, 0.443, 0.471, 0.4775, 0.6089, 0.4775, 0.6089, 0.443, 0.1262, 0.443, 0.1262, 0.4775, 0.2641, 0.4775, 0.2641, 0.443, 0.6089, 0.4775, 0.471, 0.4775, 0.471, 0.443, 0.6089, 0.443, 0.1262, 0.443, 0.2641, 0.443, 0.2641, 0.4775, 0.1262, 0.4775, 0.8158, 0.4775, 0.8158, 0.443, 0.9537, 0.443, 0.9537, 0.4775, 1.04, 0.1803, 0.03995, 0.1803, 0.03995, 0.87, 1.04, 0.87, 0.4217, 0.4775, 0.4217, 0.443, 0.6286, 0.443, 0.6286, 0.4775, 0.1597, 0.2613, 0.17, 0.257, 0.1811, 0.2556, 0.1922, 0.257, 0.2025, 0.2613, 0.2113, 0.2681, 0.2181, 0.2769, 0.2224, 0.2873, 0.2239, 0.2983, 0.2224, 0.3094, 0.2181, 0.3197, 0.2113, 0.3286, 0.2025, 0.3354, 0.1922, 0.3396, 0.1811, 0.3411, 0.17, 0.3396, 0.1597, 0.3354, 0.1508, 0.3286, 0.144, 0.3197, 0.1398, 0.3094, 0.1383, 0.2983, 0.1398, 0.2873, 0.144, 0.2769, 0.1508, 0.2681, 0.1597, 0.8072, 0.1508, 0.8072, 0.1508, 0.7382, 0.1597, 0.7382, 0.1597, 0.2613, 0.1508, 0.2681, 0.144, 0.2769, 0.1398, 0.2873, 0.1383, 0.2983, 0.1398, 0.3094, 0.144, 0.3197, 0.1508, 0.3286, 0.1597, 0.3354, 0.17, 0.3396, 0.1811, 0.3411, 0.1922, 0.3396, 0.2025, 0.3354, 0.2113, 0.3286, 0.2181, 0.3197, 0.2224, 0.3094, 0.2239, 0.2983, 0.2224, 0.2873, 0.2181, 0.2769, 0.2113, 0.2681, 0.2025, 0.2613, 0.1922, 0.257, 0.1811, 0.2556, 0.17, 0.257, 0.3197, 0.8072, 0.3094, 0.8072, 0.3094, 0.7382, 0.3197, 0.7382, 0.1597, 0.8072, 0.17, 0.8072, 0.17, 0.7382, 0.1597, 0.7382, 0.2873, 0.8072, 0.2769, 0.8072, 0.2769, 0.7382, 0.2873, 0.7382, 0.3094, 0.8072, 0.2983, 0.8072, 0.2983, 0.7382, 0.3094, 0.7382, 0.17, 0.8072, 0.1811, 0.8072, 0.1811, 0.7382, 0.17, 0.7382, 0.2769, 0.8072, 0.2681, 0.8072, 0.2681, 0.7382, 0.2769, 0.7382, 0.3197, 0.8072, 0.3286, 0.8072, 0.3286, 0.7382, 0.3197, 0.7382, 0.1811, 0.8072, 0.1922, 0.8072, 0.1922, 0.7382, 0.1811, 0.7382, 0.2681, 0.8072, 0.2769, 0.8072, 0.2769, 0.7382, 0.2681, 0.7382, 0.2113, 0.8072, 0.2025, 0.8072, 0.2025, 0.7382, 0.2113, 0.7382, 0.1508, 0.8072, 0.1597, 0.8072, 0.1597, 0.7382, 0.1508, 0.7382, 0.3094, 0.8072, 0.3197, 0.8072, 0.3197, 0.7382, 0.3094, 0.7382, 0.2025, 0.8072, 0.2113, 0.8072, 0.2113, 0.7382, 0.2025, 0.7382, 0.1922, 0.8072, 0.1811, 0.8072, 0.1811, 0.7382, 0.1922, 0.7382, 0.2983, 0.8072, 0.3094, 0.8072, 0.3094, 0.7382, 0.2983, 0.7382, 0.2025, 0.8072, 0.1922, 0.8072, 0.1922, 0.7382, 0.2025, 0.7382, 0.1811, 0.8072, 0.17, 0.8072, 0.17, 0.7382, 0.1811, 0.7382, 0.1922, 0.8072, 0.2025, 0.8072, 0.2025, 0.7382, 0.1922, 0.7382, 0.2769, 0.8072, 0.2873, 0.8072, 0.2873, 0.7382, 0.2769, 0.7382, 0.17, 0.8072, 0.1597, 0.8072, 0.1597, 0.7382, 0.17, 0.7382, 0.2983, 0.8072, 0.2873, 0.8072, 0.2873, 0.7382, 0.2983, 0.7382, 0.3286, 0.8072, 0.3197, 0.8072, 0.3197, 0.7382, 0.3286, 0.7382, 0.2873, 0.8072, 0.2983, 0.8072, 0.2983, 0.7382, 0.2873, 0.7382, 0.9537, 0.8631, 0.8158, 0.8631, 0.8158, 0.7734, 0.9537, 0.7734, 0.9537, 0.2769, 0.8158, 0.2769, 0.8158, 0.1872, 0.9537, 0.1872, 0.2641, 0.2769, 0.1262, 0.2769, 0.1262, 0.1872, 0.2641, 0.1872, 0.9537, 0.8631, 0.9537, 0.7734, 0.8158, 0.7734, 0.8158, 0.8631, 0.6089, 0.8631, 0.6089, 0.7734, 0.471, 0.7734, 0.471, 0.8631, 0.2641, 0.2769, 0.2641, 0.1872, 0.1262, 0.1872, 0.1262, 0.2769, 0.6089, 0.2769, 0.6089, 0.1872, 0.471, 0.1872, 0.471, 0.2769, 0.9537, 0.2769, 0.9537, 0.1872, 0.8158, 0.1872, 0.8158, 0.2769, 0.2641, 0.8631, 0.1262, 0.8631, 0.1262, 0.7734, 0.2641, 0.7734, 0.6089, 0.8631, 0.471, 0.8631, 0.471, 0.7734, 0.6089, 0.7734, 0.6089, 0.2769, 0.471, 0.2769, 0.471, 0.1872, 0.6089, 0.1872, 0.4217, 0.3899, 0.4217, 0.4244, 0.2148, 0.4244, 0.2148, 0.3899, 0.6089, 0.3899, 0.6089, 0.4244, 0.471, 0.4244, 0.471, 0.3899, 0.2148, 0.3899, 0.2148, 0.4244, 0.4217, 0.4244, 0.4217, 0.3899, 0.471, 0.3899, 0.471, 0.4244, 0.6089, 0.4244, 0.6089, 0.3899, 0.471, 0.4217, 0.471, 0.2148, 0.6089, 0.2148, 0.6089, 0.4217, 0.1262, 0.6286, 0.1262, 0.8355, 0.2641, 0.8355, 0.2641, 0.6286, 0.8355, 0.3899, 0.8355, 0.4244, 0.6286, 0.4244, 0.6286, 0.3899, 0.471, 0.2148, 0.471, 0.4217, 0.6089, 0.4217, 0.6089, 0.2148, 0.2641, 0.3899, 0.2641, 0.4244, 0.1262, 0.4244, 0.1262, 0.3899, 0.1262, 0.3899, 0.1262, 0.4244, 0.2641, 0.4244, 0.2641, 0.3899, 0.1262, 0.8355, 0.1262, 0.6286, 0.2641, 0.6286, 0.2641, 0.8355, 0.471, 0.6286, 0.471, 0.8355, 0.6089, 0.8355, 0.6089, 0.6286, 0.8355, 0.3899, 0.8355, 0.4244, 0.6286, 0.4244, 0.6286, 0.3899, 0.6089, 0.3899, 0.6089, 0.4244, 0.471, 0.4244, 0.471, 0.3899, 0.6286, 0.3899, 0.6286, 0.4244, 0.8355, 0.4244, 0.8355, 0.3899, 0.6286, 0.3899, 0.6286, 0.4244, 0.8355, 0.4244, 0.8355, 0.3899, 0.471, 0.8355, 0.471, 0.6286, 0.6089, 0.6286, 0.6089, 0.8355, 0.8158, 0.6286, 0.8158, 0.8355, 0.9537, 0.8355, 0.9537, 0.6286, 0.8355, 0.3899, 0.8355, 0.4244, 0.6286, 0.4244, 0.6286, 0.3899, 0.9537, 0.3899, 0.9537, 0.4244, 0.8158, 0.4244, 0.8158, 0.3899, 0.8158, 0.3899, 0.8158, 0.4244, 0.9537, 0.4244, 0.9537, 0.3899, 0.471, 0.3899, 0.471, 0.4244, 0.6089, 0.4244, 0.6089, 0.3899, 0.8158, 0.8355, 0.8158, 0.6286, 0.9537, 0.6286, 0.9537, 0.8355, 0.8158, 0.3899, 0.8158, 0.4244, 0.9537, 0.4244, 0.9537, 0.3899, 0.4217, 0.3899, 0.4217, 0.4244, 0.2148, 0.4244, 0.2148, 0.3899, 0.9537, 0.3899, 0.9537, 0.4244, 0.8158, 0.4244, 0.8158, 0.3899, 0.2148, 0.3899, 0.2148, 0.4244, 0.4217, 0.4244, 0.4217, 0.3899, 0.9537, 0.4217, 0.8158, 0.4217, 0.8158, 0.2148, 0.9537, 0.2148, 0.2641, 0.8631, 0.2641, 0.7734, 0.1262, 0.7734, 0.1262, 0.8631, 0.8631, 0.443, 0.8631, 0.4775, 0.7734, 0.4775, 0.7734, 0.443, 0.8631, 0.4775, 0.8631, 0.443, 0.7734, 0.443, 0.7734, 0.4775, 0.8631, 0.443, 0.8631, 0.4775, 0.7734, 0.4775, 0.7734, 0.443, 0.7734, 0.443, 0.7734, 0.4775, 0.8631, 0.4775, 0.8631, 0.443, 0.7734, 0.4775, 0.7734, 0.443, 0.8631, 0.443, 0.8631, 0.4775, 0.7734, 0.443, 0.7734, 0.4775, 0.8631, 0.4775, 0.8631, 0.443, 0.1872, 0.443, 0.1872, 0.4775, 0.2769, 0.4775, 0.2769, 0.443, 0.1872, 0.4775, 0.1872, 0.443, 0.2769, 0.443, 0.2769, 0.4775, 0.1872, 0.443, 0.1872, 0.4775, 0.2769, 0.4775, 0.2769, 0.443, 0.2769, 0.443, 0.2769, 0.4775, 0.1872, 0.4775, 0.1872, 0.443, 0.2769, 0.4775, 0.2769, 0.443, 0.1872, 0.443, 0.1872, 0.4775, 0.2769, 0.443, 0.2769, 0.4775, 0.1872, 0.4775, 0.1872, 0.443, 0.1951, 0.3899, 0.1951, 0.4244, 0.2641, 0.4244, 0.2641, 0.3899, 0.2641, 0.4562, 0.2641, 0.2148, 0.1262, 0.2148, 0.1262, 0.3872, 0.1951, 0.4562, 0.3872, 0.3899, 0.3872, 0.4244, 0.4562, 0.4244, 0.4562, 0.3899, 0.2148, 0.3899, 0.2148, 0.4244, 0.3872, 0.4244, 0.3872, 0.3899, 0.2641, 0.3899, 0.2641, 0.4244, 0.1262, 0.4244, 0.1262, 0.3899, 0.4562, 0.3899, 0.4562, 0.4244, 0.2148, 0.4244, 0.2148, 0.3899, 0.6286, 0.3899, 0.6286, 0.4244, 0.8355, 0.4244, 0.8355, 0.3899, 0.8158, 0.2148, 0.8158, 0.4217, 0.9537, 0.4217, 0.9537, 0.2148, 0.8158, 0.4775, 0.8158, 0.443, 0.9537, 0.443, 0.9537, 0.4775, 0.6089, 0.4775, 0.471, 0.4775, 0.471, 0.443, 0.6089, 0.443, 0.2641, 0.4775, 0.1262, 0.4775, 0.1262, 0.443, 0.2641, 0.443, 0.1262, 0.4775, 0.2641, 0.4775, 0.2641, 0.443, 0.1262, 0.443, 0.8158, 0.4775, 0.9537, 0.4775, 0.9537, 0.443, 0.8158, 0.443, 0.471, 0.4775, 0.6089, 0.4775, 0.6089, 0.443, 0.471, 0.443, 1.033, 0.7665, 0.9606, 0.7665, 0.9606, 0.6286, 1.033, 0.6286, 0.1193, 0.7665, 0.04684, 0.7665, 0.04684, 0.6286, 0.1193, 0.6286, 1.033, 0.4217, 0.9606, 0.4217, 0.9606, 0.2838, 1.033, 0.2838, 1.033, 0.7665, 1.033, 0.6286, 0.9606, 0.6286, 0.9606, 0.7665, 0.1193, 0.4217, 0.1193, 0.2838, 0.04684, 0.2838, 0.04684, 0.4217, 1.033, 0.4217, 1.033, 0.2838, 0.9606, 0.2838, 0.9606, 0.4217, 0.1193, 0.7665, 0.1193, 0.6286, 0.04684, 0.6286, 0.04684, 0.7665, 0.1193, 0.4217, 0.04684, 0.4217, 0.04684, 0.2838, 0.1193, 0.2838, 0.9606, 0.443, 0.9606, 0.4775, 1.033, 0.4775, 1.033, 0.443, 0.04684, 0.443, 0.04684, 0.4775, 0.1193, 0.4775, 0.1193, 0.443, 0.04684, 0.4775, 0.04684, 0.443, 0.1193, 0.443, 0.1193, 0.4775, 0.1193, 0.4775, 0.1193, 0.443, 0.04684, 0.443, 0.04684, 0.4775, 0.1193, 0.443, 0.1193, 0.4775, 0.04684, 0.4775, 0.04684, 0.443, 1.033, 0.443, 1.033, 0.4775, 0.9606, 0.4775, 0.9606, 0.443, 1.033, 0.4775, 1.033, 0.443, 0.9606, 0.443, 0.9606, 0.4775, 0.9606, 0.4775, 0.9606, 0.443, 1.033, 0.443, 1.033, 0.4775, 0.4217, 0.443, 0.2838, 0.443, 0.2838, 0.4775, 0.4217, 0.4775, 0.4217, 0.4775, 0.2838, 0.4775, 0.2838, 0.443, 0.4217, 0.443, 0.6286, 0.4775, 0.6286, 0.443, 0.7665, 0.443, 0.7665, 0.4775, 0.6286, 0.4775, 0.7665, 0.4775, 0.7665, 0.443, 0.6286, 0.443, 0.6286, 0.4775, 0.6286, 0.443, 0.7665, 0.443, 0.7665, 0.4775, 0.2838, 0.4775, 0.2838, 0.443, 0.4217, 0.443, 0.4217, 0.4775, 0.6286, 0.4775, 0.7665, 0.4775, 0.7665, 0.443, 0.6286, 0.443, 0.2838, 0.443, 0.2838, 0.4775, 0.4217, 0.4775, 0.4217, 0.443, 0.8158, 0.4775, 0.8158, 0.443, 0.9537, 0.443, 0.9537, 0.4775, 0.471, 0.4775, 0.471, 0.443, 0.6089, 0.443, 0.6089, 0.4775, 0.1262, 0.4775, 0.1262, 0.443, 0.2641, 0.443, 0.2641, 0.4775, 0.471, 0.4775, 0.6089, 0.4775, 0.6089, 0.443, 0.471, 0.443, 0.2641, 0.443, 0.1262, 0.443, 0.1262, 0.4775, 0.2641, 0.4775, 0.8158, 0.443, 0.8158, 0.4775, 0.9537, 0.4775, 0.9537, 0.443, 0.2641, 0.4562, 0.1951, 0.4562, 0.1262, 0.3872, 0.1262, 0.2148, 0.2641, 0.2148])
me_shape_9_indexedfaceset.materials.append(mat_plastic_chip)
me_shape_9_indexedfaceset.materials.append(mat_metal_pins)
me_shape_9_indexedfaceset.materials.append(mat_white_markings)
me_shape_9_indexedfaceset.update()
me_shape_9_indexedfaceset.normals_split_custom_set([tuple(v) for v in zip(*[iter([1.0, -1.765e-08, -8.511e-08, 1.0, -2.645e-07, -9.019e-08, 1.0, 0.0, -5.449e-08, 1.0, 0.0, 0.0, 1.0, 1.873e-07, 0.0, 1.0, 0.0, 0.0, -1.0, 0.0, 7.566e-08, -1.0, 0.0, 0.0, -1.0, 0.0, 0.0, -3.402e-08, 1.0, 3.37e-08, -9.759e-08, 1.0, 2.388e-06, -3.367e-09, 1.0, 6.13e-08, -6.398e-08, 1.0, 4.073e-08, -4.677e-08, 1.0, 3.334e-07, -3.392e-08, 1.0, 1.658e-08, 7.892e-08, -1.0, -3.238e-08, 0.0, -1.0, -6.114e-08, 3.392e-08, -1.0, 1.658e-08, 1.0, 3.687e-07, 0.0, 1.0, 1.873e-07, 0.0, 1.0, 2.312e-07, 0.0, 1.0, 1.873e-07, 0.0, 1.0, 0.0, -3.746e-08, 1.0, 2.312e-07, 0.0, -1.0, 0.0, 3.746e-08, -1.0, 0.0, 2.952e-08, -1.0, 0.0, 5.449e-08, -1.0, 0.0, 8.511e-08, 1.0, -1.765e-08, -8.511e-08, 1.0, -2.503e-07, -7.566e-08, 1.0, -2.645e-07, -9.019e-08, 1.0, -2.503e-07, -7.566e-08, 1.0, -3.687e-07, 0.0, 1.0, -2.645e-07, -9.019e-08, 1.0, 0.0, -2.952e-08, 1.0, 2.312e-07, 0.0, 1.0, 0.0, -3.746e-08, -1.0, 0.0, 2.952e-08, -1.0, 0.0, 0.0, -1.0, 0.0, 0.0, -1.0, 0.0, 5.449e-08, 1.0, 0.0, 0.0, 1.0, -3.687e-07, 0.0, 1.0, -2.503e-07, -7.566e-08, 1.0, 1.873e-07, 0.0, 1.0, 3.687e-07, 0.0, 1.0, 0.0, 0.0, 1.0, 0.0, 0.0, 1.0, -2.503e-07, -7.566e-08, 1.0, 1.873e-07, 0.0, -1.0, 0.0, 9.019e-08, -1.0, 0.0, 0.0, -1.0, 0.0, 7.566e-08, -1.0, 0.0, 7.566e-08, -1.0, 0.0, 8.511e-08, -1.0, 0.0, 9.019e-08, -1.0, 0.0, 9.019e-08, -1.0, 0.0, 8.511e-08, -1.0, 0.0, 5.449e-08, -1.0, 0.0, 3.746e-08, -1.0, 0.0, 0.0, -1.0, 0.0, 0.0, -1.0, 0.0, 0.0, -1.0, 0.0, 0.0, -1.0, 0.0, 0.0, -7.892e-08, 1.0, -3.238e-08, -4.677e-08, 1.0, 3.334e-07, -6.077e-08, 1.0, -9.905e-07, -9.759e-08, 1.0, 4.852e-08, -1.0, 0.0, 3.746e-08, -1.0, 0.0, 0.0, -1.0, 0.0, 2.952e-08, -1.0, 0.0, 0.0, -1.0, 0.0, 0.0, -1.0, 0.0, 0.0, -1.0, 0.0, 0.0, -1.0, 0.0, 7.566e-08, -1.0, 0.0, 0.0, -1.0, 0.0, 7.566e-08, -1.0, 0.0, 0.0, -1.0, 0.0, 0.0, -9.759e-08, 1.0, 2.388e-06, 0.0, 1.0, 0.0, -3.367e-09, 1.0, 6.13e-08, -3.367e-09, 1.0, 6.13e-08, -3.641e-09, 1.0, 1.862e-07, -6.077e-08, 1.0, -9.905e-07, -3.641e-09, 1.0, 1.862e-07, 0.0, 1.0, 1.715e-06, -9.759e-08, 1.0, 4.852e-08, -9.759e-08, 1.0, 4.852e-08, -6.077e-08, 1.0, -9.905e-07, -3.641e-09, 1.0, 1.862e-07, -6.077e-08, 1.0, -9.905e-07, -3.402e-08, 1.0, 3.37e-08, -3.367e-09, 1.0, 6.13e-08, 0.0, 1.0, -6.114e-08, 0.0, 1.0, 1.715e-06, -3.641e-09, 1.0, 1.862e-07, -3.725e-08, 1.0, -4.291e-08, -3.367e-09, 1.0, 6.13e-08, 0.0, 1.0, 0.0, -3.367e-09, 1.0, 6.13e-08, 0.0, 1.0, 0.0, 0.0, 1.0, 0.0, 0.0, 1.0, -6.114e-08, -3.641e-09, 1.0, 1.862e-07, -3.392e-08, 1.0, 1.658e-08, -3.402e-08, 1.0, 3.37e-08, -6.398e-08, 1.0, 4.073e-08, -7.892e-08, 1.0, -9.684e-08, -9.759e-08, 1.0, 2.388e-06, -7.892e-08, 1.0, -3.238e-08, 0.0, 1.0, -6.114e-08, -3.392e-08, 1.0, 1.658e-08, -3.392e-08, 1.0, 1.658e-08, -3.725e-08, 1.0, -4.291e-08, -6.398e-08, 1.0, 4.073e-08, -3.725e-08, 1.0, -4.291e-08, 0.0, 1.0, 0.0, -7.892e-08, 1.0, -9.684e-08, 4.677e-08, -1.0, 3.334e-07, 3.402e-08, -1.0, -7.258e-06, 9.759e-08, -1.0, 4.852e-08, 7.892e-08, -1.0, -3.238e-08, -3.725e-08, 1.0, -4.291e-08, -7.892e-08, 1.0, -9.684e-08, -6.398e-08, 1.0, 4.073e-08, -7.892e-08, 1.0, -3.238e-08, -3.392e-08, 1.0, 1.658e-08, -4.677e-08, 1.0, 3.334e-07, 9.866e-08, 4.9e-15, 1.0, 9.866e-08, 4.9e-15, 1.0, 9.866e-08, 4.9e-15, 1.0, 9.866e-08, 4.9e-15, 1.0, 1.0, 0.0, -5.449e-08, 1.0, 0.0, -2.952e-08, 1.0, 0.0, -3.746e-08, 1.0, -1.765e-08, -8.511e-08, 0.0, -1.0, 0.0, 3.641e-09, -1.0, 0.0, 9.759e-08, -1.0, 0.0, 3.641e-09, -1.0, 0.0, 3.367e-09, -1.0, 1.546e-07, 6.077e-08, -1.0, -7.661e-08, 9.759e-08, -1.0, 0.0, 3.641e-09, -1.0, 0.0, 6.077e-08, -1.0, -7.661e-08, 3.367e-09, -1.0, 1.546e-07, 0.0, -1.0, 1.715e-06, 9.759e-08, -1.0, 4.852e-08, 6.077e-08, -1.0, -7.661e-08, 6.398e-08, -1.0, 6.96e-08, 7.892e-08, -1.0, 0.0, 9.759e-08, -1.0, 0.0, -6.652e-08, -1.586e-14, -1.0, -6.652e-08, -1.586e-14, -1.0, -6.652e-08, -1.586e-14, -1.0, -6.652e-08, -1.586e-14, -1.0, 9.759e-08, -1.0, 4.852e-08, 3.402e-08, -1.0, -7.258e-06, 3.367e-09, -1.0, 1.546e-07, 3.402e-08, -1.0, -7.258e-06, 6.077e-08, -1.0, -7.661e-08, 3.367e-09, -1.0, 1.546e-07, 0.0, -1.0, 1.715e-06, 3.367e-09, -1.0, 1.546e-07, 0.0, -1.0, -6.114e-08, 3.367e-09, -1.0, 1.546e-07, 3.392e-08, -1.0, 1.658e-08, 0.0, -1.0, -6.114e-08, 3.725e-08, -1.0, 0.0, 3.641e-09, -1.0, 0.0, 0.0, -1.0, 0.0, 3.641e-09, -1.0, 0.0, 0.0, -1.0, 0.0, 0.0, -1.0, 0.0, 0.0, -1.0, 0.0, 7.892e-08, -1.0, 0.0, 3.725e-08, -1.0, 0.0, 7.892e-08, -1.0, 0.0, 6.398e-08, -1.0, 6.96e-08, 3.725e-08, -1.0, 0.0, 3.725e-08, -1.0, 0.0, 6.398e-08, -1.0, 6.96e-08, 3.392e-08, -1.0, 1.658e-08, 6.398e-08, -1.0, 6.96e-08, 4.677e-08, -1.0, 3.334e-07, 3.392e-08, -1.0, 1.658e-08, 4.677e-08, -1.0, 3.334e-07, 7.892e-08, -1.0, -3.238e-08, 3.392e-08, -1.0, 1.658e-08, -6.652e-08, 0.0, -1.0, -6.652e-08, 0.0, -1.0, -6.652e-08, 0.0, -1.0, -6.652e-08, 0.0, -1.0, -1.33e-07, 0.0, -1.0, -1.33e-07, 0.0, -1.0, -1.33e-07, 0.0, -1.0, -1.33e-07, 0.0, -1.0, 9.978e-08, 1.586e-14, 1.0, 9.978e-08, 1.586e-14, 1.0, 9.978e-08, 1.586e-14, 1.0, 9.978e-08, 1.586e-14, 1.0, 6.652e-08, 0.0, 1.0, 6.652e-08, 0.0, 1.0, 6.652e-08, 0.0, 1.0, 6.652e-08, 0.0, 1.0, 6.652e-08, 0.0, 1.0, 6.652e-08, 0.0, 1.0, 6.652e-08, 0.0, 1.0, 6.652e-08, 0.0, 1.0, 6.652e-08, 0.0, 1.0, 6.652e-08, 0.0, 1.0, 6.652e-08, 0.0, 1.0, 6.652e-08, 0.0, 1.0, 9.978e-08, 0.0, 1.0, 9.978e-08, 0.0, 1.0, 9.978e-08, 0.0, 1.0, 9.978e-08, 0.0, 1.0, -1.33e-07, 0.0, -1.0, -1.33e-07, 0.0, -1.0, -1.33e-07, 0.0, -1.0, -1.33e-07, 0.0, -1.0, 0.0, 0.0, -1.0, 0.0, 0.0, -1.0, 0.0, 0.0, -1.0, 0.0, 0.0, -1.0, 0.0, 0.0, -1.0, 0.0, 0.0, -1.0, 0.0, 0.0, -1.0, 0.0, 0.0, -1.0, 6.652e-08, 0.0, 1.0, 6.652e-08, 0.0, 1.0, 6.652e-08, 0.0, 1.0, 6.652e-08, 0.0, 1.0, -1.0, 0.0, 0.0, -1.0, 0.0, 0.0, -1.0, 0.0, 0.0, -1.0, 0.0, 0.0, 1.0, 2.661e-07, 0.0, 1.0, 2.661e-07, 0.0, 1.0, 2.661e-07, 0.0, 1.0, 2.661e-07, 0.0, -1.0, 0.0, 7.451e-08, -1.0, 0.0, 7.451e-08, -1.0, 0.0, 7.451e-08, -1.0, 0.0, 7.451e-08, 1.0, 6.652e-08, -7.451e-08, 1.0, 6.652e-08, -7.451e-08, 1.0, 6.652e-08, -7.451e-08, 1.0, 6.652e-08, -7.451e-08, -1.0, 0.0, 0.0, -1.0, 0.0, 0.0, -1.0, 0.0, 0.0, -1.0, 0.0, 0.0, 1.0, 0.0, 0.0, 1.0, 0.0, 0.0, 1.0, 0.0, 0.0, 1.0, 0.0, 0.0, 1.0, 0.0, 0.0, 1.0, 0.0, 0.0, 1.0, 0.0, 0.0, 1.0, 0.0, 0.0, -1.0, 0.0, 0.0, -1.0, 0.0, 0.0, -1.0, 0.0, 0.0, -1.0, 0.0, 0.0, 1.0, 0.0, -7.451e-08, 1.0, 0.0, -7.451e-08, 1.0, 0.0, -7.451e-08, 1.0, 0.0, -7.451e-08, -1.0, 0.0, 7.451e-08, -1.0, 0.0, 7.451e-08, -1.0, 0.0, 7.451e-08, -1.0, 0.0, 7.451e-08, 1.0, 0.0, 0.0, 1.0, 0.0, 0.0, 1.0, 0.0, 0.0, 1.0, 0.0, 0.0, -1.0, 0.0, 0.0, -1.0, 0.0, 0.0, -1.0, 0.0, 0.0, -1.0, 0.0, 0.0, 0.0, 0.0, -1.0, 0.0, 0.0, -1.0, 0.0, 0.0, -1.0, 0.0, 0.0, -1.0, 0.0, 0.0, -1.0, 0.0, 0.0, -1.0, 0.0, 0.0, -1.0, 0.0, 0.0, -1.0, 0.0, 0.0, -1.0, 0.0, 0.0, -1.0, 0.0, 0.0, -1.0, 0.0, 0.0, -1.0, 0.0, 0.0, 1.0, 0.0, 0.0, 1.0, 0.0, 0.0, 1.0, 0.0, 0.0, 1.0, 0.0, 0.0, 1.0, 0.0, 0.0, 1.0, 0.0, 0.0, 1.0, 0.0, 0.0, 1.0, 0.0, 0.0, 1.0, 0.0, 0.0, 1.0, 0.0, 0.0, 1.0, 0.0, 0.0, 1.0, 0.0, 0.0, 1.0, 0.0, 0.0, 1.0, 0.0, 0.0, 1.0, 0.0, 0.0, 1.0, 0.0, 0.0, -1.0, 0.0, 0.0, -1.0, 0.0, 0.0, -1.0, 0.0, 0.0, -1.0, 0.0, -1.0, 0.0, 0.0, -1.0, 0.0, 0.0, -1.0, 0.0, 0.0, -1.0, 0.0, 0.0, -1.0, 0.0, 0.0, -1.0, 0.0, 0.0, -1.0, 0.0, 0.0, -1.0, 0.0, 0.0, 1.0, 0.0, 0.0, 1.0, 0.0, 0.0, 1.0, 0.0, 0.0, 1.0, 0.0, 0.0, -1.0, 0.0, 0.0, -1.0, 0.0, 0.0, -1.0, 0.0, 0.0, -1.0, 0.0, 0.0, 1.0, 0.0, 0.0, 1.0, 0.0, 0.0, 1.0, 0.0, 0.0, 1.0, 0.0, 0.0, 1.0, 0.0, 0.0, 1.0, 0.0, 0.0, 1.0, 0.0, 0.0, 1.0, 0.0, 0.0, -1.0, 0.0, 0.0, -1.0, 0.0, 0.0, -1.0, 0.0, 0.0, -1.0, 0.0, 0.0, 1.0, 0.0, 0.0, 1.0, 0.0, 0.0, 1.0, 0.0, 0.0, 1.0, 0.0, -1.0, 0.0, 0.0, -1.0, 0.0, 0.0, -1.0, 0.0, 0.0, -1.0, 0.0, 0.0, -1.0, 0.0, 0.0, -1.0, 0.0, 0.0, -1.0, 0.0, 0.0, -1.0, 0.0, 0.0, 1.0, 0.0, 0.0, 1.0, 0.0, 0.0, 1.0, 0.0, 0.0, 1.0, 0.0, 0.0, 1.0, 0.0, 0.0, 1.0, 0.0, 0.0, 1.0, 0.0, 0.0, 1.0, 0.0, 0.0, 0.0, 1.0, 0.0, 0.0, 1.0, 0.0, 0.0, 1.0, 0.0, 0.0, 1.0, 0.0, 0.0, 1.0, 2.682e-07, 0.0, 1.0, 2.682e-07, 0.0, 1.0, 2.682e-07, 0.0, 1.0, 2.682e-07, 0.0, 1.0, 0.0, 0.0, 1.0, 0.0, 0.0, 1.0, 0.0, 0.0, 1.0, 0.0, 0.0, -1.0, 0.0, 0.0, -1.0, 0.0, 0.0, -1.0, 0.0, 0.0, -1.0, 0.0, 0.0, -1.0, 0.0, 0.0, -1.0, 0.0, 0.0, -1.0, 0.0, 0.0, -1.0, 0.0, 0.0, -1.0, 0.0, 0.0, -1.0, 0.0, 0.0, -1.0, 0.0, 0.0, -1.0, 0.0, -4.573e-08, 0.0, -1.0, -4.573e-08, 0.0, -1.0, -4.573e-08, 0.0, -1.0, -4.573e-08, 0.0, -1.0, 1.0, 0.0, -5.449e-08, 1.0, 0.0, 0.0, 1.0, 0.0, 0.0, 1.0, 0.0, -2.952e-08, -1.949e-07, 0.0, 1.0, -1.949e-07, 0.0, 1.0, -1.949e-07, 0.0, 1.0, -1.949e-07, 0.0, 1.0, -1.949e-07, 0.0, 1.0, -1.949e-07, 0.0, 1.0, -1.949e-07, 0.0, 1.0, -1.949e-07, 0.0, 1.0, -1.949e-07, 0.0, 1.0, -1.949e-07, 0.0, 1.0, -1.949e-07, 0.0, 1.0, -1.949e-07, 0.0, 1.0, -1.949e-07, 0.0, 1.0, -1.949e-07, 0.0, 1.0, -1.949e-07, 0.0, 1.0, -1.949e-07, 0.0, 1.0, -1.949e-07, 0.0, 1.0, -1.949e-07, 0.0, 1.0, -1.949e-07, 0.0, 1.0, -1.949e-07, 0.0, 1.0, -1.949e-07, 0.0, 1.0, -1.949e-07, 0.0, 1.0, -1.949e-07, 0.0, 1.0, -1.949e-07, 0.0, 1.0, -0.5, -0.866, 0.0, -0.7071, -0.7071, 0.0, -0.7071, -0.7071, 0.0, -0.5, -0.866, 0.0, 2.144e-07, 0.0, -1.0, 2.144e-07, 0.0, -1.0, 2.144e-07, 0.0, -1.0, 2.144e-07, 0.0, -1.0, 2.144e-07, 0.0, -1.0, 2.144e-07, 0.0, -1.0, 2.144e-07, 0.0, -1.0, 2.144e-07, 0.0, -1.0, 2.144e-07, 0.0, -1.0, 2.144e-07, 0.0, -1.0, 2.144e-07, 0.0, -1.0, 2.144e-07, 0.0, -1.0, 2.144e-07, 0.0, -1.0, 2.144e-07, 0.0, -1.0, 2.144e-07, 0.0, -1.0, 2.144e-07, 0.0, -1.0, 2.144e-07, 0.0, -1.0, 2.144e-07, 0.0, -1.0, 2.144e-07, 0.0, -1.0, 2.144e-07, 0.0, -1.0, 2.144e-07, 0.0, -1.0, 2.144e-07, 0.0, -1.0, 2.144e-07, 0.0, -1.0, 2.144e-07, 0.0, -1.0, 0.866, 0.5, 0.0, 0.9659, 0.2588, 0.0, 0.9659, 0.2588, 0.0, 0.866, 0.5, 0.0, -0.5, 0.866, 0.0, -0.2588, 0.9659, 0.0, -0.2588, 0.9659, 0.0, -0.5, 0.866, 0.0, 0.9659, -0.2588, 0.0, 0.866, -0.5, 0.0, 0.866, -0.5, 0.0, 0.9659, -0.2588, 0.0, 0.9659, 0.2588, 0.0, 1.0, -1.053e-07, 0.0, 1.0, -1.053e-07, 0.0, 0.9659, 0.2588, 0.0, -0.2588, 0.9659, 0.0, -1.483e-07, 1.0, 0.0, -1.483e-07, 1.0, 0.0, -0.2588, 0.9659, 0.0, 0.866, -0.5, 0.0, 0.7071, -0.7071, 0.0, 0.7071, -0.7071, 0.0, 0.866, -0.5, 0.0, -0.866, 0.5, 0.0, -0.7071, 0.7071, 0.0, -0.7071, 0.7071, 0.0, -0.866, 0.5, 0.0, -1.483e-07, 1.0, 0.0, 0.2588, 0.9659, 0.0, 0.2588, 0.9659, 0.0, -1.483e-07, 1.0, 0.0, -0.7071, -0.7071, 0.0, -0.866, -0.5, 0.0, -0.866, -0.5, 0.0, -0.7071, -0.7071, 0.0, 0.7071, -0.7071, 0.0, 0.5, -0.866, 0.0, 0.5, -0.866, 0.0, 0.7071, -0.7071, 0.0, -0.7071, 0.7071, 0.0, -0.5, 0.866, 0.0, -0.5, 0.866, 0.0, -0.7071, 0.7071, 0.0, -0.9659, 0.2588, 0.0, -0.866, 0.5, 0.0, -0.866, 0.5, 0.0, -0.9659, 0.2588, 0.0, 0.5, 0.866, 0.0, 0.7071, 0.7071, 0.0, 0.7071, 0.7071, 0.0, 0.5, 0.866, 0.0, 0.2588, -0.9659, 0.0, -1.483e-07, -1.0, 0.0, -1.483e-07, -1.0, 0.0, 0.2588, -0.9659, 0.0, -1.0, -1.053e-07, 0.0, -0.9659, 0.2588, 0.0, -0.9659, 0.2588, 0.0, -1.0, -1.053e-07, 0.0, 0.5, -0.866, 0.0, 0.2588, -0.9659, 0.0, 0.2588, -0.9659, 0.0, 0.5, -0.866, 0.0, -1.483e-07, -1.0, 0.0, -0.2588, -0.9659, 0.0, -0.2588, -0.9659, 0.0, -1.483e-07, -1.0, 0.0, 0.2588, 0.9659, 0.0, 0.5, 0.866, 0.0, 0.5, 0.866, 0.0, 0.2588, 0.9659, 0.0, -0.866, -0.5, 0.0, -0.9659, -0.2588, 0.0, -0.9659, -0.2588, 0.0, -0.866, -0.5, 0.0, -0.2588, -0.9659, 0.0, -0.5, -0.866, 0.0, -0.5, -0.866, 0.0, -0.2588, -0.9659, 0.0, 1.0, -1.053e-07, 0.0, 0.9659, -0.2588, 0.0, 0.9659, -0.2588, 0.0, 1.0, -1.053e-07, 0.0, 0.7071, 0.7071, 0.0, 0.866, 0.5, 0.0, 0.866, 0.5, 0.0, 0.7071, 0.7071, 0.0, -0.9659, -0.2588, 0.0, -1.0, -1.053e-07, 0.0, -1.0, -1.053e-07, 0.0, -0.9659, -0.2588, 0.0, 7.164e-08, 1.708e-14, 1.0, 7.164e-08, 1.708e-14, 1.0, 7.164e-08, 1.708e-14, 1.0, 7.164e-08, 1.708e-14, 1.0, 7.164e-08, 0.0, 1.0, 7.164e-08, 0.0, 1.0, 7.164e-08, 0.0, 1.0, 7.164e-08, 0.0, 1.0, 7.164e-08, 0.0, 1.0, 7.164e-08, 0.0, 1.0, 7.164e-08, 0.0, 1.0, 7.164e-08, 0.0, 1.0, -1.075e-07, -1.708e-14, -1.0, -1.075e-07, -1.708e-14, -1.0, -1.075e-07, -1.708e-14, -1.0, -1.075e-07, -1.708e-14, -1.0, -7.164e-08, 0.0, -1.0, -7.164e-08, 0.0, -1.0, -7.164e-08, 0.0, -1.0, -7.164e-08, 0.0, -1.0, -7.164e-08, 0.0, -1.0, -7.164e-08, 0.0, -1.0, -7.164e-08, 0.0, -1.0, -7.164e-08, 0.0, -1.0, -7.164e-08, 0.0, -1.0, -7.164e-08, 0.0, -1.0, -7.164e-08, 0.0, -1.0, -7.164e-08, 0.0, -1.0, -1.075e-07, 0.0, -1.0, -1.075e-07, 0.0, -1.0, -1.075e-07, 0.0, -1.0, -1.075e-07, 0.0, -1.0, 7.164e-08, 0.0, 1.0, 7.164e-08, 0.0, 1.0, 7.164e-08, 0.0, 1.0, 7.164e-08, 0.0, 1.0, 0.0, 0.0, 1.0, 0.0, 0.0, 1.0, 0.0, 0.0, 1.0, 0.0, 0.0, 1.0, 0.0, 0.0, 1.0, 0.0, 0.0, 1.0, 0.0, 0.0, 1.0, 0.0, 0.0, 1.0, 1.0, 3.104e-08, 0.0, 1.0, 3.104e-08, 0.0, 1.0, 3.104e-08, 0.0, 1.0, 3.104e-08, 0.0, 0.0, -1.0, 0.0, 0.0, -1.0, 0.0, 0.0, -1.0, 0.0, 0.0, -1.0, 0.0, -1.0, -3.104e-08, 0.0, -1.0, -3.104e-08, 0.0, -1.0, -3.104e-08, 0.0, -1.0, -3.104e-08, 0.0, 0.0, 1.0, 0.0, 0.0, 1.0, 0.0, 0.0, 1.0, 0.0, 0.0, 1.0, 0.0, 4.657e-08, 1.85e-15, 1.0, 4.657e-08, 1.85e-15, 1.0, 4.657e-08, 1.85e-15, 1.0, 4.657e-08, 1.85e-15, 1.0, -4.371e-08, 0.0, -1.0, -4.371e-08, 0.0, -1.0, -4.371e-08, 0.0, -1.0, -4.371e-08, 0.0, -1.0, 1.0, 1.242e-07, 0.0, 1.0, 1.242e-07, 0.0, 1.0, 1.242e-07, 0.0, 1.0, 1.242e-07, 0.0, -4.371e-08, -2.171e-15, -1.0, -4.371e-08, -2.171e-15, -1.0, -4.371e-08, -2.171e-15, -1.0, -4.371e-08, -2.171e-15, -1.0, 7.451e-08, -1.0, 0.0, 7.451e-08, -1.0, 0.0, 7.451e-08, -1.0, 0.0, 7.451e-08, -1.0, 0.0, 0.0, 1.0, 0.0, 0.0, 1.0, 0.0, 0.0, 1.0, 0.0, 0.0, 1.0, 0.0, 1.552e-08, 0.0, 1.0, 1.552e-08, 0.0, 1.0, 1.552e-08, 0.0, 1.0, 1.552e-08, 0.0, 1.0, -4.371e-08, -2.171e-15, -1.0, -4.371e-08, -2.171e-15, -1.0, -4.371e-08, -2.171e-15, -1.0, -4.371e-08, -2.171e-15, -1.0, 1.0, 3.104e-08, -7.451e-08, 1.0, 3.104e-08, -7.451e-08, 1.0, 3.104e-08, -7.451e-08, 1.0, 3.104e-08, -7.451e-08, 0.0, -1.0, 0.0, 0.0, -1.0, 0.0, 0.0, -1.0, 0.0, 0.0, -1.0, 0.0, -1.0, 0.0, 0.0, -1.0, 0.0, 0.0, -1.0, 0.0, 0.0, -1.0, 0.0, 0.0, -1.0, -3.104e-08, 7.451e-08, -1.0, -3.104e-08, 7.451e-08, -1.0, -3.104e-08, 7.451e-08, -1.0, -3.104e-08, 7.451e-08, 4.657e-08, 9.252e-16, 1.0, 4.657e-08, 9.252e-16, 1.0, 4.657e-08, 9.252e-16, 1.0, 4.657e-08, 9.252e-16, 1.0, -4.371e-08, -7.401e-15, -1.0, -4.371e-08, -7.401e-15, -1.0, -4.371e-08, -7.401e-15, -1.0, -4.371e-08, -7.401e-15, -1.0, 1.0, 0.0, 0.0, 1.0, 0.0, 0.0, 1.0, 0.0, 0.0, 1.0, 0.0, 0.0, 7.451e-08, -1.0, 0.0, 7.451e-08, -1.0, 0.0, 7.451e-08, -1.0, 0.0, 7.451e-08, -1.0, 0.0, 0.0, 1.0, 0.0, 0.0, 1.0, 0.0, 0.0, 1.0, 0.0, 0.0, 1.0, 0.0, 0.0, 1.0, 3.353e-07, 0.0, 1.0, 3.353e-07, 0.0, 1.0, 3.353e-07, 0.0, 1.0, 3.353e-07, 3.104e-08, 3.701e-15, 1.0, 3.104e-08, 3.701e-15, 1.0, 3.104e-08, 3.701e-15, 1.0, 3.104e-08, 3.701e-15, 1.0, -7.451e-08, 1.0, 0.0, -7.451e-08, 1.0, 0.0, -7.451e-08, 1.0, 0.0, -7.451e-08, 1.0, 0.0, 1.0, 0.0, 0.0, 1.0, 0.0, 0.0, 1.0, 0.0, 0.0, 1.0, 0.0, 0.0, 0.0, -1.0, 0.0, 0.0, -1.0, 0.0, 0.0, -1.0, 0.0, 0.0, -1.0, 0.0, -1.0, -1.242e-07, 0.0, -1.0, -1.242e-07, 0.0, -1.0, -1.242e-07, 0.0, -1.0, -1.242e-07, 0.0, 6.209e-08, 0.0, 1.0, 6.209e-08, 0.0, 1.0, 6.209e-08, 0.0, 1.0, 6.209e-08, 0.0, 1.0, -7.164e-08, 0.0, -1.0, -7.164e-08, 0.0, -1.0, -7.164e-08, 0.0, -1.0, -7.164e-08, 0.0, -1.0, 1.0, 0.0, 0.0, 1.0, 0.0, 0.0, 1.0, 0.0, 0.0, 1.0, 0.0, 0.0, -1.0, -2.866e-07, 0.0, -1.0, -2.866e-07, 0.0, -1.0, -2.866e-07, 0.0, -1.0, -2.866e-07, 0.0, 1.0, 0.0, -7.451e-08, 1.0, 0.0, -7.451e-08, 1.0, 0.0, -7.451e-08, 1.0, 0.0, -7.451e-08, -1.0, -7.164e-08, 7.451e-08, -1.0, -7.164e-08, 7.451e-08, -1.0, -7.164e-08, 7.451e-08, -1.0, -7.164e-08, 7.451e-08, 1.0, 0.0, 0.0, 1.0, 0.0, 0.0, 1.0, 0.0, 0.0, 1.0, 0.0, 0.0, -1.0, 0.0, 0.0, -1.0, 0.0, 0.0, -1.0, 0.0, 0.0, -1.0, 0.0, 0.0, -1.0, 0.0, 0.0, -1.0, 0.0, 0.0, -1.0, 0.0, 0.0, -1.0, 0.0, 0.0, 1.0, 0.0, 0.0, 1.0, 0.0, 0.0, 1.0, 0.0, 0.0, 1.0, 0.0, 0.0, -1.0, 0.0, 7.451e-08, -1.0, 0.0, 7.451e-08, -1.0, 0.0, 7.451e-08, -1.0, 0.0, 7.451e-08, 1.0, 0.0, -7.451e-08, 1.0, 0.0, -7.451e-08, 1.0, 0.0, -7.451e-08, 1.0, 0.0, -7.451e-08, -1.0, 0.0, 0.0, -1.0, 0.0, 0.0, -1.0, 0.0, 0.0, -1.0, 0.0, 0.0, 1.0, 0.0, 0.0, 1.0, 0.0, 0.0, 1.0, 0.0, 0.0, 1.0, 0.0, 0.0, -7.451e-08, 1.0, 0.0, -7.451e-08, 1.0, 0.0, -7.451e-08, 1.0, 0.0, -7.451e-08, 1.0, 0.0, -4.371e-08, -3.416e-15, -1.0, -4.371e-08, -3.416e-15, -1.0, -4.371e-08, -3.416e-15, -1.0, -4.371e-08, -3.416e-15, -1.0, -4.371e-08, -3.416e-15, -1.0, -0.7071, 0.7071, 0.0, -0.7071, 0.7071, 0.0, -0.7071, 0.7071, 0.0, -0.7071, 0.7071, 0.0, -1.0, 0.0, 0.0, -1.0, 0.0, 0.0, -1.0, 0.0, 0.0, -1.0, 0.0, 0.0, 0.0, -1.0, 0.0, 0.0, -1.0, 0.0, 0.0, -1.0, 0.0, 0.0, -1.0, 0.0, 1.0, 1.064e-07, 0.0, 1.0, 1.064e-07, 0.0, 1.0, 1.064e-07, 0.0, 1.0, 1.064e-07, 0.0, -1.0, -1.242e-07, 0.0, -1.0, -1.242e-07, 0.0, -1.0, -1.242e-07, 0.0, -1.0, -1.242e-07, 0.0, -4.371e-08, 0.0, -1.0, -4.371e-08, 0.0, -1.0, -4.371e-08, 0.0, -1.0, -4.371e-08, 0.0, -1.0, 0.0, -1.0, 0.0, 0.0, -1.0, 0.0, 0.0, -1.0, 0.0, 0.0, -1.0, 0.0, 0.0, -1.0, 0.0, 0.0, -1.0, 0.0, 0.0, -1.0, 0.0, 0.0, -1.0, 0.0, 0.0, -1.0, 0.0, 0.0, -1.0, 0.0, 0.0, -1.0, 0.0, 0.0, -1.0, 0.0, 0.0, 1.0, 0.0, 0.0, 1.0, 0.0, 0.0, 1.0, 0.0, 0.0, 1.0, 0.0, 0.0, 1.0, 0.0, 0.0, 1.0, 0.0, 0.0, 1.0, 0.0, 0.0, 1.0, 0.0, 0.0, 1.0, 0.0, 0.0, 1.0, 0.0, 0.0, 1.0, 0.0, 0.0, 1.0, 0.0, 0.0, 0.0, 1.0, 0.0, 0.0, 1.0, 0.0, 0.0, 1.0, 0.0, 0.0, 1.0, 0.0, 0.0, 1.0, 0.0, 0.0, 1.0, 0.0, 0.0, 1.0, 0.0, 0.0, 1.0, 0.0, 0.0, 1.0, 0.0, 0.0, 1.0, 0.0, 0.0, 1.0, 0.0, 0.0, 1.0, 0.0, 0.0, -1.0, 0.0, 0.0, -1.0, 0.0, 0.0, -1.0, 0.0, 0.0, -1.0, 0.0, 0.0, -1.0, 0.0, 0.0, -1.0, 0.0, 0.0, -1.0, 0.0, 0.0, -1.0, 0.0, 0.0, -1.0, 0.0, 0.0, -1.0, 0.0, 0.0, -1.0, 0.0, 0.0, -1.0, 0.0, 0.0, -1.0, 0.0, 0.0, -1.0, 0.0, 0.0, -1.0, 0.0, 0.0, -1.0, 0.0, 0.0, 1.0, 0.0, 0.0, 1.0, 0.0, 0.0, 1.0, 0.0, 0.0, 1.0, 0.0, 1.0, 0.0, 0.0, 1.0, 0.0, 0.0, 1.0, 0.0, 0.0, 1.0, 0.0, 0.0, 1.0, 0.0, 0.0, 1.0, 0.0, 0.0, 1.0, 0.0, 0.0, 1.0, 0.0, 0.0, -1.0, 0.0, 0.0, -1.0, 0.0, 0.0, -1.0, 0.0, 0.0, -1.0, 0.0, 0.0, 1.0, 0.0, 0.0, 1.0, 0.0, 0.0, 1.0, 0.0, 0.0, 1.0, 0.0, 0.0, -1.0, 0.0, 0.0, -1.0, 0.0, 0.0, -1.0, 0.0, 0.0, -1.0, 0.0, 0.0, -1.0, 0.0, 0.0, -1.0, 0.0, 0.0, -1.0, 0.0, 0.0, -1.0, 0.0, 0.0, 1.0, 0.0, 0.0, 1.0, 0.0, 0.0, 1.0, 0.0, 0.0, 1.0, 0.0, 0.0, -1.0, 0.0, 0.0, -1.0, 0.0, 0.0, -1.0, 0.0, 0.0, -1.0, 0.0, -1.0, 0.0, 0.0, -1.0, 0.0, 0.0, -1.0, 0.0, 0.0, -1.0, 0.0, 0.0, 1.0, 0.0, 0.0, 1.0, 0.0, 0.0, 1.0, 0.0, 0.0, 1.0, 0.0, 0.0, 1.0, 0.0, 0.0, 1.0, 0.0, 0.0, 1.0, 0.0, 0.0, 1.0, 0.0, 0.0, -1.0, 0.0, 0.0, -1.0, 0.0, 0.0, -1.0, 0.0, 0.0, -1.0, 0.0, 0.0, 1.0, 0.0, 0.0, 1.0, 0.0, 0.0, 1.0, 0.0, 0.0, 1.0, 0.0, 0.0, 1.0, 0.0, 0.0, 1.0, 0.0, 0.0, 1.0, 0.0, 0.0, 1.0, 0.0, 0.0, -1.0, 0.0, 0.0, -1.0, 0.0, 0.0, -1.0, 0.0, 0.0, -1.0, 0.0, 0.0, -1.0, 0.0, 0.0, -1.0, 0.0, 0.0, -1.0, 0.0, 0.0, -1.0, 0.0, 0.0, 0.0, -1.0, 0.0, 0.0, -1.0, 0.0, 0.0, -1.0, 0.0, 0.0, -1.0, 0.0, 0.0, -1.0, -2.682e-07, 0.0, -1.0, -2.682e-07, 0.0, -1.0, -2.682e-07, 0.0, -1.0, -2.682e-07, 0.0, -1.0, 0.0, 0.0, -1.0, 0.0, 0.0, -1.0, 0.0, 0.0, -1.0, 0.0, 0.0, 1.0, 0.0, 0.0, 1.0, 0.0, 0.0, 1.0, 0.0, 0.0, 1.0, 0.0, 0.0, 1.0, 0.0, 0.0, 1.0, 0.0, 0.0, 1.0, 0.0, 0.0, 1.0, 0.0, 0.0, 1.0, 0.0, 0.0, 1.0, 0.0, 0.0, 1.0, 0.0, 0.0, 1.0, 0.0, 4.298e-08, 0.0, 1.0, 4.298e-08, 0.0, 1.0, 4.298e-08, 0.0, 1.0, 4.298e-08, 0.0, 1.0, 4.298e-08, 0.0, 1.0])] * 3)])

# ---- objects
ob_shape_9_indexedfaceset = bpy.data.objects.new('SHAPE_9_IndexedFaceSet', me_shape_9_indexedfaceset)

# ---- transforms, parenting, visibility, modifiers, constraints
ob_shape_9_indexedfaceset.location = (0.0, 0.0, 0.0)
_m = ob_shape_9_indexedfaceset.modifiers.new('Bevel', 'BEVEL')
_m.width = 0.002
_m.width_pct = 0.002
_m.segments = 4

# ---- collection membership
col_collection.objects.link(ob_shape_9_indexedfaceset)

# ---- scene / render settings (as saved in the file)
scene.frame_start = 1; scene.frame_end = 250; scene.frame_set(1)
scene.render.engine = 'BLENDER_EEVEE_NEXT'
scene.cycles.sampling_pattern = 'TABULATED_SOBOL'
scene.cycles.use_light_tree = False
scene.view_settings.view_transform = 'Filmic'
bpy.context.view_layer.update()

# ---- added for rendering (the .blend has no active camera and no usable light): camera, sun
cam_auto = bpy.data.cameras.new('AutoCamera')
cam_auto.lens = 50.0
cam_auto.sensor_width = 36.0
cam_auto.clip_end = 1000.0
ob_auto_camera = bpy.data.objects.new('AutoCamera', cam_auto)
scene.collection.objects.link(ob_auto_camera)
ob_auto_camera.location = (1.72314, -2.06776, 1.68101)
ob_auto_camera.rotation_euler = (1.09748, -7.21219e-08, 0.694738)
scene.camera = ob_auto_camera
light_auto_sun = bpy.data.lights.new('AutoSun', 'SUN')
light_auto_sun.energy = 3.0
light_auto_sun.angle = 0.0523599
ob_auto_sun = bpy.data.objects.new('AutoSun', light_auto_sun)
scene.collection.objects.link(ob_auto_sun)
ob_auto_sun.rotation_euler = (0.872665, 0.174533, 0.523599)
bpy.context.view_layer.update()

